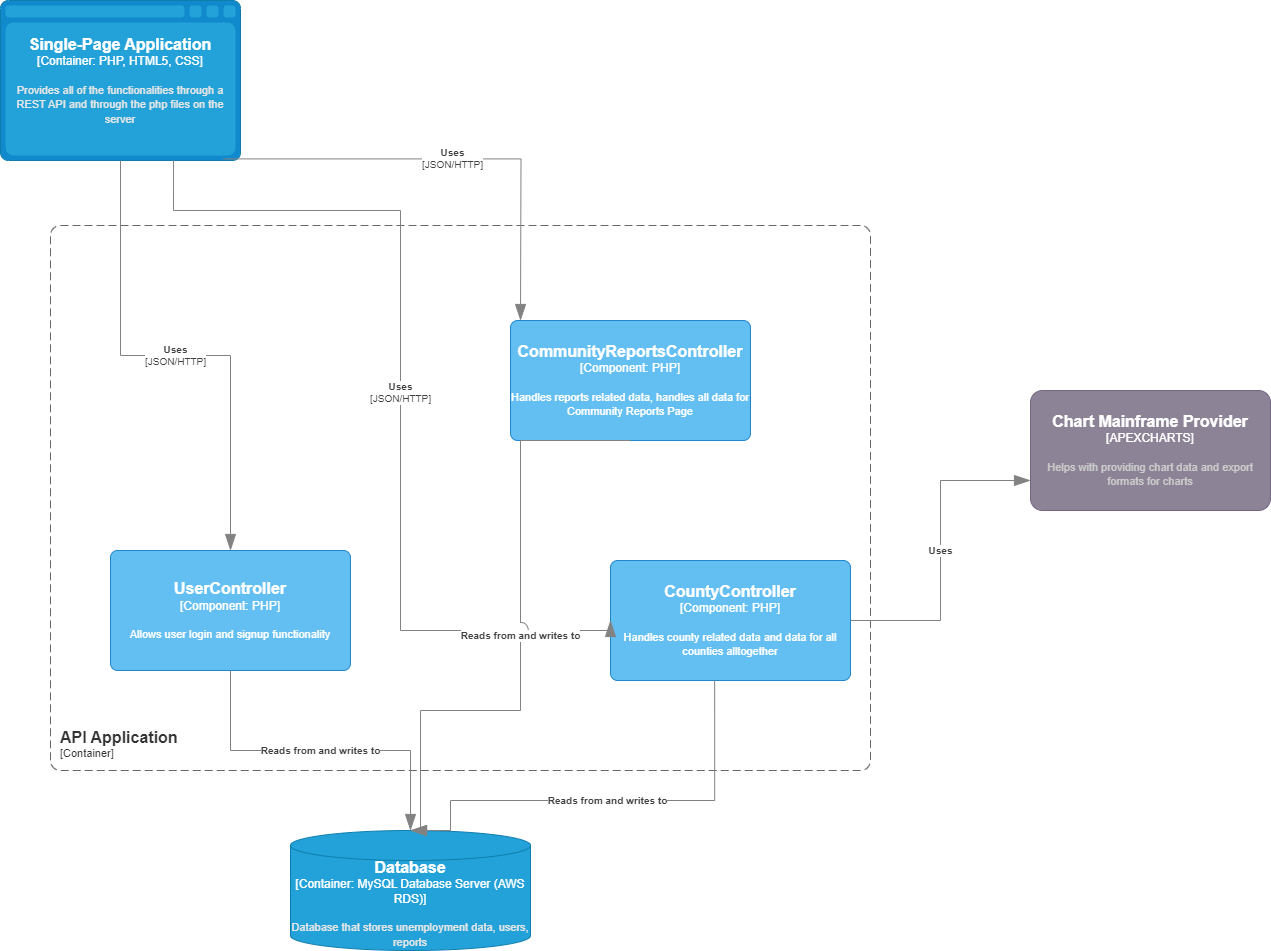

The diagram above was exported from draw.io. Its source (the exported page's mxGraphModel, read from the mxfile embedded in the PNG):
<mxGraphModel dx="1711" dy="586" grid="1" gridSize="10" guides="1" tooltips="1" connect="1" arrows="1" fold="1" page="1" pageScale="1" pageWidth="850" pageHeight="1100" math="0" shadow="0">
  <root>
    <mxCell id="0" />
    <mxCell id="1" parent="0" />
    <object placeholders="1" c4Name="Database" c4Type="Container" c4Technology="MySQL Database Server (AWS RDS)" c4Description="Database that stores unemployment data, users, reports" label="&lt;font style=&quot;font-size: 16px&quot;&gt;&lt;b&gt;%c4Name%&lt;/b&gt;&lt;/font&gt;&lt;div&gt;[%c4Type%:&amp;nbsp;%c4Technology%]&lt;/div&gt;&lt;br&gt;&lt;div&gt;&lt;font style=&quot;font-size: 11px&quot;&gt;&lt;font color=&quot;#E6E6E6&quot;&gt;%c4Description%&lt;/font&gt;&lt;/div&gt;" id="XBzL_9wOl38VLM0FKc-0-3">
      <mxCell style="shape=cylinder3;size=15;whiteSpace=wrap;html=1;boundedLbl=1;rounded=0;labelBackgroundColor=none;fillColor=#23A2D9;fontSize=12;fontColor=#ffffff;align=center;strokeColor=#0E7DAD;metaEdit=1;points=[[0.5,0,0],[1,0.25,0],[1,0.5,0],[1,0.75,0],[0.5,1,0],[0,0.75,0],[0,0.5,0],[0,0.25,0]];resizable=0;" parent="1" vertex="1">
        <mxGeometry x="-260" y="930" width="240" height="120" as="geometry" />
      </mxCell>
    </object>
    <object placeholders="1" c4Name="Single-Page Application" c4Type="Container" c4Technology="PHP, HTML5, CSS" c4Description="Provides all of the functionalities through a REST API and through the php files on the server" label="&lt;font style=&quot;font-size: 16px&quot;&gt;&lt;b&gt;%c4Name%&lt;/b&gt;&lt;/font&gt;&lt;div&gt;[%c4Type%:&amp;nbsp;%c4Technology%]&lt;/div&gt;&lt;br&gt;&lt;div&gt;&lt;font style=&quot;font-size: 11px&quot;&gt;&lt;font color=&quot;#E6E6E6&quot;&gt;%c4Description%&lt;/font&gt;&lt;/div&gt;" id="XBzL_9wOl38VLM0FKc-0-7">
      <mxCell style="shape=mxgraph.c4.webBrowserContainer2;whiteSpace=wrap;html=1;boundedLbl=1;rounded=0;labelBackgroundColor=none;strokeColor=#118ACD;fillColor=#23A2D9;strokeColor=#118ACD;strokeColor2=#0E7DAD;fontSize=12;fontColor=#ffffff;align=center;metaEdit=1;points=[[0.5,0,0],[1,0.25,0],[1,0.5,0],[1,0.75,0],[0.5,1,0],[0,0.75,0],[0,0.5,0],[0,0.25,0]];resizable=0;" parent="1" vertex="1">
        <mxGeometry x="-550" y="100" width="240" height="160" as="geometry" />
      </mxCell>
    </object>
    <object placeholders="1" c4Name="CountyController" c4Type="Component" c4Technology="PHP" c4Description="Handles county related data and data for all counties alltogether" label="&lt;font style=&quot;font-size: 16px&quot;&gt;&lt;b&gt;%c4Name%&lt;/b&gt;&lt;/font&gt;&lt;div&gt;[%c4Type%: %c4Technology%]&lt;/div&gt;&lt;br&gt;&lt;div&gt;&lt;font style=&quot;font-size: 11px&quot;&gt;%c4Description%&lt;/font&gt;&lt;/div&gt;" id="ssHkRFDwuzTAznbPBZXm-1">
      <mxCell style="rounded=1;whiteSpace=wrap;html=1;labelBackgroundColor=none;fillColor=#63BEF2;fontColor=#ffffff;align=center;arcSize=6;strokeColor=#2086C9;metaEdit=1;resizable=0;points=[[0.25,0,0],[0.5,0,0],[0.75,0,0],[1,0.25,0],[1,0.5,0],[1,0.75,0],[0.75,1,0],[0.5,1,0],[0.25,1,0],[0,0.75,0],[0,0.5,0],[0,0.25,0]];" parent="1" vertex="1">
        <mxGeometry x="60" y="660" width="240" height="120" as="geometry" />
      </mxCell>
    </object>
    <object placeholders="1" c4Name="CommunityReportsController" c4Type="Component" c4Technology="PHP" c4Description="Handles reports related data, handles all data for Community Reports Page" label="&lt;font style=&quot;font-size: 16px&quot;&gt;&lt;b&gt;%c4Name%&lt;/b&gt;&lt;/font&gt;&lt;div&gt;[%c4Type%: %c4Technology%]&lt;/div&gt;&lt;br&gt;&lt;div&gt;&lt;font style=&quot;font-size: 11px&quot;&gt;%c4Description%&lt;/font&gt;&lt;/div&gt;" id="ssHkRFDwuzTAznbPBZXm-2">
      <mxCell style="rounded=1;whiteSpace=wrap;html=1;labelBackgroundColor=none;fillColor=#63BEF2;fontColor=#ffffff;align=center;arcSize=6;strokeColor=#2086C9;metaEdit=1;resizable=0;points=[[0.25,0,0],[0.5,0,0],[0.75,0,0],[1,0.25,0],[1,0.5,0],[1,0.75,0],[0.75,1,0],[0.5,1,0],[0.25,1,0],[0,0.75,0],[0,0.5,0],[0,0.25,0]];" parent="1" vertex="1">
        <mxGeometry x="-40" y="420" width="240" height="120" as="geometry" />
      </mxCell>
    </object>
    <object placeholders="1" c4Name="UserController" c4Type="Component" c4Technology="PHP" c4Description="Allows user login and signup functionality" label="&lt;font style=&quot;font-size: 16px&quot;&gt;&lt;b&gt;%c4Name%&lt;/b&gt;&lt;/font&gt;&lt;div&gt;[%c4Type%: %c4Technology%]&lt;/div&gt;&lt;br&gt;&lt;div&gt;&lt;font style=&quot;font-size: 11px&quot;&gt;%c4Description%&lt;/font&gt;&lt;/div&gt;" id="ssHkRFDwuzTAznbPBZXm-4">
      <mxCell style="rounded=1;whiteSpace=wrap;html=1;labelBackgroundColor=none;fillColor=#63BEF2;fontColor=#ffffff;align=center;arcSize=6;strokeColor=#2086C9;metaEdit=1;resizable=0;points=[[0.25,0,0],[0.5,0,0],[0.75,0,0],[1,0.25,0],[1,0.5,0],[1,0.75,0],[0.75,1,0],[0.5,1,0],[0.25,1,0],[0,0.75,0],[0,0.5,0],[0,0.25,0]];" parent="1" vertex="1">
        <mxGeometry x="-440" y="650" width="240" height="120" as="geometry" />
      </mxCell>
    </object>
    <object placeholders="1" c4Name="API Application" c4Type="ContainerScopeBoundary" c4Application="Container" label="&lt;font style=&quot;font-size: 16px&quot;&gt;&lt;b&gt;&lt;div style=&quot;text-align: left&quot;&gt;%c4Name%&lt;/div&gt;&lt;/b&gt;&lt;/font&gt;&lt;div style=&quot;text-align: left&quot;&gt;[%c4Application%]&lt;/div&gt;" id="ssHkRFDwuzTAznbPBZXm-5">
      <mxCell style="rounded=1;fontSize=11;whiteSpace=wrap;html=1;dashed=1;arcSize=20;fillColor=none;strokeColor=#666666;fontColor=#333333;labelBackgroundColor=none;align=left;verticalAlign=bottom;labelBorderColor=none;spacingTop=0;spacing=10;dashPattern=8 4;metaEdit=1;rotatable=0;perimeter=rectanglePerimeter;noLabel=0;labelPadding=0;allowArrows=0;connectable=0;expand=0;recursiveResize=0;editable=1;pointerEvents=0;absoluteArcSize=1;points=[[0.25,0,0],[0.5,0,0],[0.75,0,0],[1,0.25,0],[1,0.5,0],[1,0.75,0],[0.75,1,0],[0.5,1,0],[0.25,1,0],[0,0.75,0],[0,0.5,0],[0,0.25,0]];" parent="1" vertex="1">
        <mxGeometry x="-500" y="325" width="820" height="545" as="geometry" />
      </mxCell>
    </object>
    <object placeholders="1" c4Type="Relationship" c4Technology="JSON/HTTP" c4Description="Uses" label="&lt;div style=&quot;text-align: left&quot;&gt;&lt;div style=&quot;text-align: center&quot;&gt;&lt;b&gt;%c4Description%&lt;/b&gt;&lt;/div&gt;&lt;div style=&quot;text-align: center&quot;&gt;[%c4Technology%]&lt;/div&gt;&lt;/div&gt;" id="ssHkRFDwuzTAznbPBZXm-6">
      <mxCell style="endArrow=blockThin;html=1;fontSize=10;fontColor=#404040;strokeWidth=1;endFill=1;strokeColor=#828282;elbow=vertical;metaEdit=1;endSize=14;startSize=14;jumpStyle=arc;jumpSize=16;rounded=0;edgeStyle=orthogonalEdgeStyle;exitX=0.5;exitY=1;exitDx=0;exitDy=0;exitPerimeter=0;" parent="1" source="XBzL_9wOl38VLM0FKc-0-7" target="ssHkRFDwuzTAznbPBZXm-4" edge="1">
        <mxGeometry width="240" relative="1" as="geometry">
          <mxPoint x="-40" y="590" as="sourcePoint" />
          <mxPoint x="200" y="590" as="targetPoint" />
        </mxGeometry>
      </mxCell>
    </object>
    <object placeholders="1" c4Type="Relationship" c4Technology="JSON/HTTP" c4Description="Uses" label="&lt;div style=&quot;text-align: left&quot;&gt;&lt;div style=&quot;text-align: center&quot;&gt;&lt;b&gt;%c4Description%&lt;/b&gt;&lt;/div&gt;&lt;div style=&quot;text-align: center&quot;&gt;[%c4Technology%]&lt;/div&gt;&lt;/div&gt;" id="ssHkRFDwuzTAznbPBZXm-7">
      <mxCell style="endArrow=blockThin;html=1;fontSize=10;fontColor=#404040;strokeWidth=1;endFill=1;strokeColor=#828282;elbow=vertical;metaEdit=1;endSize=14;startSize=14;jumpStyle=arc;jumpSize=16;rounded=0;edgeStyle=orthogonalEdgeStyle;exitX=0.93;exitY=0.99;exitDx=0;exitDy=0;exitPerimeter=0;" parent="1" source="XBzL_9wOl38VLM0FKc-0-7" edge="1">
        <mxGeometry width="240" relative="1" as="geometry">
          <mxPoint x="-260" y="280" as="sourcePoint" />
          <mxPoint x="-30" y="420" as="targetPoint" />
        </mxGeometry>
      </mxCell>
    </object>
    <object placeholders="1" c4Type="Relationship" c4Technology="JSON/HTTP" c4Description="Uses" label="&lt;div style=&quot;text-align: left&quot;&gt;&lt;div style=&quot;text-align: center&quot;&gt;&lt;b&gt;%c4Description%&lt;/b&gt;&lt;/div&gt;&lt;div style=&quot;text-align: center&quot;&gt;[%c4Technology%]&lt;/div&gt;&lt;/div&gt;" id="ssHkRFDwuzTAznbPBZXm-9">
      <mxCell style="endArrow=blockThin;html=1;fontSize=10;fontColor=#404040;strokeWidth=1;endFill=1;strokeColor=#828282;elbow=vertical;metaEdit=1;endSize=14;startSize=14;jumpStyle=arc;jumpSize=16;rounded=0;edgeStyle=orthogonalEdgeStyle;exitX=0.721;exitY=0.998;exitDx=0;exitDy=0;exitPerimeter=0;entryX=0;entryY=0.5;entryDx=0;entryDy=0;entryPerimeter=0;" parent="1" source="XBzL_9wOl38VLM0FKc-0-7" target="ssHkRFDwuzTAznbPBZXm-1" edge="1">
        <mxGeometry width="240" relative="1" as="geometry">
          <mxPoint x="-340" y="300" as="sourcePoint" />
          <mxPoint x="-100" y="300" as="targetPoint" />
          <Array as="points">
            <mxPoint x="-377" y="310" />
            <mxPoint x="-150" y="310" />
            <mxPoint x="-150" y="730" />
          </Array>
        </mxGeometry>
      </mxCell>
    </object>
    <object placeholders="1" c4Type="Relationship" c4Description="Reads from and writes to" label="&lt;div style=&quot;text-align: left&quot;&gt;&lt;div style=&quot;text-align: center&quot;&gt;&lt;b&gt;%c4Description%&lt;/b&gt;&lt;/div&gt;" id="ssHkRFDwuzTAznbPBZXm-11">
      <mxCell style="endArrow=blockThin;html=1;fontSize=10;fontColor=#404040;strokeWidth=1;endFill=1;strokeColor=#828282;elbow=vertical;metaEdit=1;endSize=14;startSize=14;jumpStyle=arc;jumpSize=16;rounded=0;edgeStyle=orthogonalEdgeStyle;exitX=0.5;exitY=1;exitDx=0;exitDy=0;exitPerimeter=0;entryX=0.5;entryY=0;entryDx=0;entryDy=0;entryPerimeter=0;" parent="1" source="ssHkRFDwuzTAznbPBZXm-4" target="XBzL_9wOl38VLM0FKc-0-3" edge="1">
        <mxGeometry width="240" relative="1" as="geometry">
          <mxPoint x="-40" y="720" as="sourcePoint" />
          <mxPoint x="200" y="720" as="targetPoint" />
        </mxGeometry>
      </mxCell>
    </object>
    <object placeholders="1" c4Type="Relationship" c4Description="Reads from and writes to" label="&lt;div style=&quot;text-align: left&quot;&gt;&lt;div style=&quot;text-align: center&quot;&gt;&lt;b&gt;%c4Description%&lt;/b&gt;&lt;/div&gt;" id="ssHkRFDwuzTAznbPBZXm-13">
      <mxCell style="endArrow=blockThin;html=1;fontSize=10;fontColor=#404040;strokeWidth=1;endFill=1;strokeColor=#828282;elbow=vertical;metaEdit=1;endSize=14;startSize=14;jumpStyle=arc;jumpSize=16;rounded=0;edgeStyle=orthogonalEdgeStyle;exitX=0.434;exitY=0.998;exitDx=0;exitDy=0;exitPerimeter=0;entryX=0.5;entryY=0;entryDx=0;entryDy=0;entryPerimeter=0;" parent="1" source="ssHkRFDwuzTAznbPBZXm-1" target="XBzL_9wOl38VLM0FKc-0-3" edge="1">
        <mxGeometry width="240" relative="1" as="geometry">
          <mxPoint x="369.54999999999995" y="840" as="sourcePoint" />
          <mxPoint x="549.55" y="1000" as="targetPoint" />
          <Array as="points">
            <mxPoint x="164" y="900" />
            <mxPoint x="-100" y="900" />
            <mxPoint x="-100" y="930" />
          </Array>
        </mxGeometry>
      </mxCell>
    </object>
    <object placeholders="1" c4Type="Relationship" c4Description="Reads from and writes to" label="&lt;div style=&quot;text-align: left&quot;&gt;&lt;div style=&quot;text-align: center&quot;&gt;&lt;b&gt;%c4Description%&lt;/b&gt;&lt;/div&gt;" id="ssHkRFDwuzTAznbPBZXm-14">
      <mxCell style="endArrow=blockThin;html=1;fontSize=10;fontColor=#404040;strokeWidth=1;endFill=1;strokeColor=#828282;elbow=vertical;metaEdit=1;endSize=14;startSize=14;jumpStyle=arc;jumpSize=16;rounded=0;edgeStyle=orthogonalEdgeStyle;exitX=0.5;exitY=1;exitDx=0;exitDy=0;exitPerimeter=0;entryX=0.5;entryY=0;entryDx=0;entryDy=0;entryPerimeter=0;" parent="1" source="ssHkRFDwuzTAznbPBZXm-2" target="XBzL_9wOl38VLM0FKc-0-3" edge="1">
        <mxGeometry width="240" relative="1" as="geometry">
          <mxPoint x="-310" y="780" as="sourcePoint" />
          <mxPoint x="-160" y="820" as="targetPoint" />
          <Array as="points">
            <mxPoint x="-30" y="540" />
            <mxPoint x="-30" y="810" />
            <mxPoint x="-130" y="810" />
            <mxPoint x="-130" y="930" />
          </Array>
        </mxGeometry>
      </mxCell>
    </object>
    <object placeholders="1" c4Name="Chart Mainframe Provider" c4Type="APEXCHARTS" c4Description="Helps with providing chart data and export formats for charts" label="&lt;font style=&quot;font-size: 16px&quot;&gt;&lt;b&gt;%c4Name%&lt;/b&gt;&lt;/font&gt;&lt;div&gt;[%c4Type%]&lt;/div&gt;&lt;br&gt;&lt;div&gt;&lt;font style=&quot;font-size: 11px&quot;&gt;&lt;font color=&quot;#cccccc&quot;&gt;%c4Description%&lt;/font&gt;&lt;/div&gt;" id="driP455UFhreWukr3kMl-1">
      <mxCell style="rounded=1;whiteSpace=wrap;html=1;labelBackgroundColor=none;fillColor=#8C8496;fontColor=#ffffff;align=center;arcSize=10;strokeColor=#736782;metaEdit=1;resizable=0;points=[[0.25,0,0],[0.5,0,0],[0.75,0,0],[1,0.25,0],[1,0.5,0],[1,0.75,0],[0.75,1,0],[0.5,1,0],[0.25,1,0],[0,0.75,0],[0,0.5,0],[0,0.25,0]];" parent="1" vertex="1">
        <mxGeometry x="480" y="490" width="240" height="120" as="geometry" />
      </mxCell>
    </object>
    <object placeholders="1" c4Type="Relationship" c4Description="Uses" label="&lt;div style=&quot;text-align: left&quot;&gt;&lt;div style=&quot;text-align: center&quot;&gt;&lt;b&gt;%c4Description%&lt;/b&gt;&lt;/div&gt;" id="oB9chwK_3tvpo5rChLIg-1">
      <mxCell style="endArrow=blockThin;html=1;fontSize=10;fontColor=#404040;strokeWidth=1;endFill=1;strokeColor=#828282;elbow=vertical;metaEdit=1;endSize=14;startSize=14;jumpStyle=arc;jumpSize=16;rounded=0;edgeStyle=orthogonalEdgeStyle;exitX=1;exitY=0.5;exitDx=0;exitDy=0;exitPerimeter=0;entryX=0;entryY=0.75;entryDx=0;entryDy=0;entryPerimeter=0;" parent="1" source="ssHkRFDwuzTAznbPBZXm-1" target="driP455UFhreWukr3kMl-1" edge="1">
        <mxGeometry width="240" relative="1" as="geometry">
          <mxPoint x="360" y="710" as="sourcePoint" />
          <mxPoint x="600" y="710" as="targetPoint" />
        </mxGeometry>
      </mxCell>
    </object>
  </root>
</mxGraphModel>